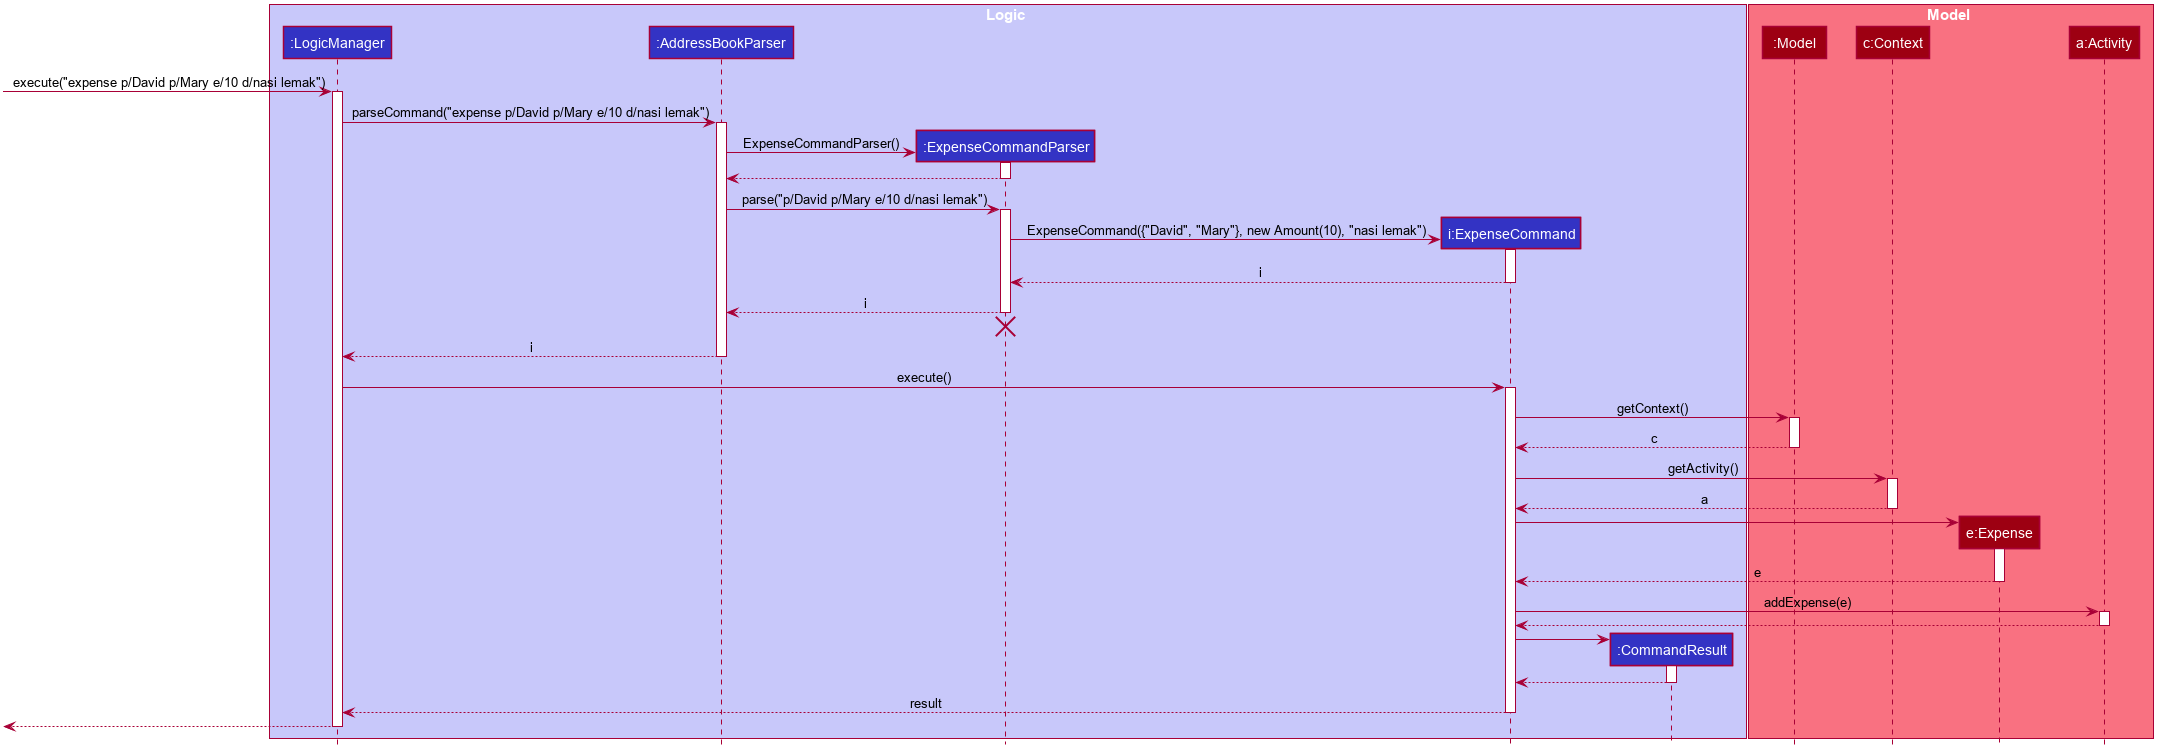

The diagram above was rendered by PlantUML. Its source (embedded in the PNG):
@startuml








skinparam BackgroundColor #FFFFFFF

skinparam Shadowing false

skinparam ClassAttributeFontColor #FFFFFF

skinparam Class {
    FontColor #FFFFFF
    BorderThickness 1
    BorderColor #FFFFFF
    StereotypeFontColor #FFFFFF
    FontName Arial
}

skinparam Actor {
    BorderColor #000000
    Color #000000
    FontName Arial
}

skinparam Sequence {
    MessageAlign center
    BoxFontSize 15
    BoxPadding 0
    BoxFontColor #FFFFFF
    FontName Arial
}

skinparam Participant {
    FontColor #FFFFFFF
    Padding 20
}

skinparam MinClassWidth 50
skinparam ParticipantPadding 10
skinparam Shadowing false
skinparam DefaultTextAlignment center
skinparam packageStyle Rectangle
skinparam classAttributeIconSize 0

hide footbox
hide members
hide circle

box Logic #C8C8FA
participant ":LogicManager" as LogicManager #3333C4
participant ":AddressBookParser" as AddressBookParser #3333C4
participant ":ExpenseCommandParser" as ExpenseCommandParser #3333C4
participant "i:ExpenseCommand" as ExpenseCommand #3333C4
participant ":CommandResult" as CommandResult #3333C4
end box

box Model #F97181
participant ":Model" as Model #9D0012
participant "c:Context" as Context #9D0012
participant "e:Expense" as Expense #9D0012
participant "a:Activity" as Activity #9D0012
end box

[-> LogicManager : execute("expense p/David p/Mary e/10 d/nasi lemak")
activate LogicManager

LogicManager -> AddressBookParser : parseCommand("expense p/David p/Mary e/10 d/nasi lemak")
activate AddressBookParser

create ExpenseCommandParser
AddressBookParser -> ExpenseCommandParser : ExpenseCommandParser()
activate ExpenseCommandParser

ExpenseCommandParser --> AddressBookParser
deactivate ExpenseCommandParser

AddressBookParser -> ExpenseCommandParser : parse("p/David p/Mary e/10 d/nasi lemak")
activate ExpenseCommandParser

create ExpenseCommand
ExpenseCommandParser -> ExpenseCommand : ExpenseCommand({"David", "Mary"}, new Amount(10), "nasi lemak")
activate ExpenseCommand

ExpenseCommand --> ExpenseCommandParser : i
deactivate ExpenseCommand

ExpenseCommandParser --> AddressBookParser : i
deactivate ExpenseCommandParser
ExpenseCommandParser -[hidden]-> AddressBookParser
destroy ExpenseCommandParser

AddressBookParser --> LogicManager : i
deactivate AddressBookParser

LogicManager -> ExpenseCommand : execute()
activate ExpenseCommand

ExpenseCommand -> Model : getContext()
activate Model

Model--> ExpenseCommand : c
deactivate Model

ExpenseCommand -> Context : getActivity()
activate Context

Context --> ExpenseCommand : a
deactivate Context

create Expense
ExpenseCommand -> Expense
activate Expense

Expense --> ExpenseCommand : e
deactivate Expense

ExpenseCommand -> Activity : addExpense(e)
activate Activity

Activity --> ExpenseCommand
deactivate Activity

create CommandResult
ExpenseCommand -> CommandResult
activate CommandResult

CommandResult --> ExpenseCommand
deactivate CommandResult

ExpenseCommand --> LogicManager : result
deactivate ExpenseCommand

[<--LogicManager
deactivate LogicManager
@enduml